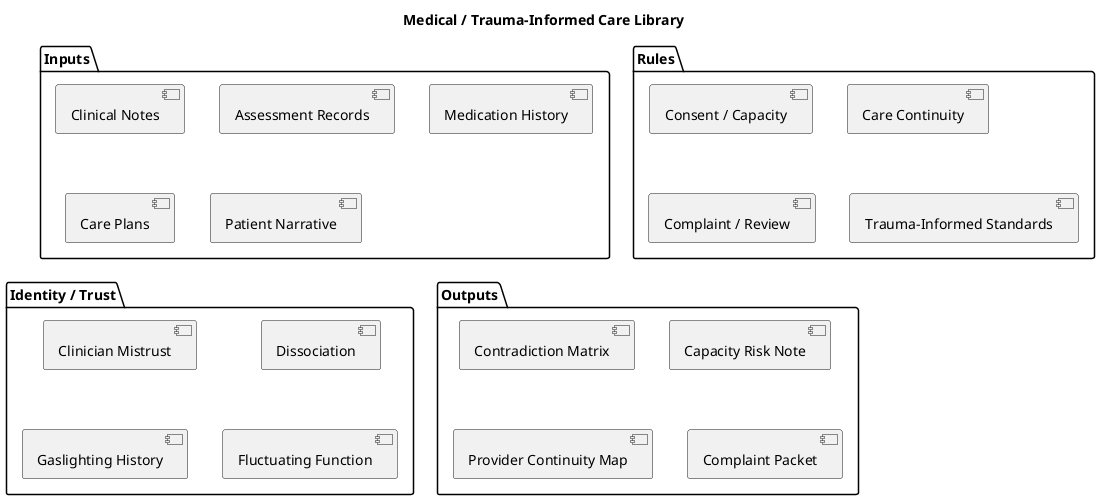

The diagram above was rendered by PlantUML. Its source (embedded in the PNG):
@startuml
title Medical / Trauma-Informed Care Library

package "Inputs" {
  component "Clinical Notes"
  component "Assessment Records"
  component "Medication History"
  component "Care Plans"
  component "Patient Narrative"
}

package "Rules" {
  component "Consent / Capacity"
  component "Care Continuity"
  component "Complaint / Review"
  component "Trauma-Informed Standards"
}

package "Identity / Trust" {
  component "Clinician Mistrust"
  component "Dissociation"
  component "Gaslighting History"
  component "Fluctuating Function"
}

package "Outputs" {
  component "Contradiction Matrix"
  component "Capacity Risk Note"
  component "Provider Continuity Map"
  component "Complaint Packet"
}
@enduml